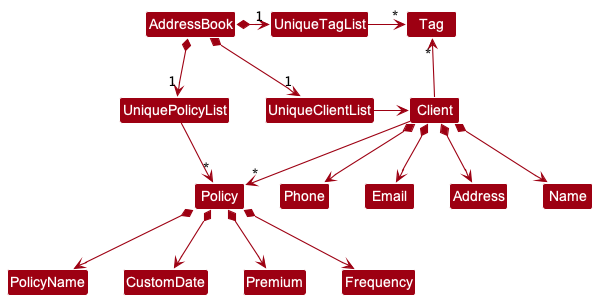

The diagram above was rendered by PlantUML. Its source (embedded in the PNG):
@startuml
!include style.puml
skinparam arrowThickness 1.1
skinparam arrowColor MODEL_COLOR
skinparam classBackgroundColor MODEL_COLOR

AddressBook *-right-> "1" UniqueClientList
AddressBook *-right-> "1" UniqueTagList
AddressBook *--> "1" UniquePolicyList

UniqueTagList -[hidden]down- UniqueClientList
UniqueTagList -[hidden]down- UniqueClientList

UniqueTagList -right-> "*" Tag

UniqueClientList -right-> Client

Client -up-> "*" Tag
Client --> "*" Policy

Client *--> Name
Client *--> Phone
Client *--> Email
Client *--> Address
UniquePolicyList --> "*" Policy
Policy *--> PolicyName
Policy *--> CustomDate
Policy *--> Premium
Policy *--> Frequency
@enduml